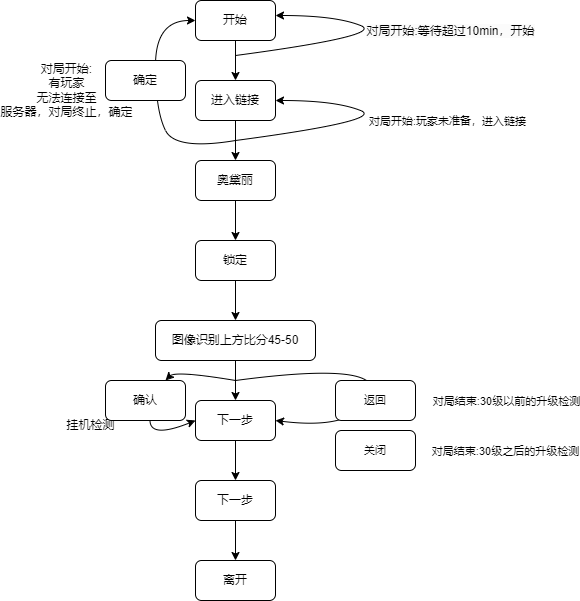

The diagram above was exported from draw.io. Its source (the exported page's mxGraphModel, read from the mxfile embedded in the PNG):
<mxGraphModel dx="1863" dy="614" grid="1" gridSize="10" guides="1" tooltips="1" connect="1" arrows="1" fold="1" page="1" pageScale="1" pageWidth="827" pageHeight="1169" math="0" shadow="0">
  <root>
    <mxCell id="WIyWlLk6GJQsqaUBKTNV-0" />
    <mxCell id="WIyWlLk6GJQsqaUBKTNV-1" parent="WIyWlLk6GJQsqaUBKTNV-0" />
    <mxCell id="Kfb0X1hHmsYHmKbjr4Ct-2" style="edgeStyle=orthogonalEdgeStyle;rounded=0;orthogonalLoop=1;jettySize=auto;html=1;exitX=0.5;exitY=1;exitDx=0;exitDy=0;entryX=0.5;entryY=0;entryDx=0;entryDy=0;" edge="1" parent="WIyWlLk6GJQsqaUBKTNV-1" source="WIyWlLk6GJQsqaUBKTNV-3" target="Kfb0X1hHmsYHmKbjr4Ct-1">
      <mxGeometry relative="1" as="geometry" />
    </mxCell>
    <mxCell id="WIyWlLk6GJQsqaUBKTNV-3" value="开始" style="rounded=1;whiteSpace=wrap;html=1;fontSize=12;glass=0;strokeWidth=1;shadow=0;" parent="WIyWlLk6GJQsqaUBKTNV-1" vertex="1">
      <mxGeometry x="160" y="80" width="80" height="40" as="geometry" />
    </mxCell>
    <mxCell id="Kfb0X1hHmsYHmKbjr4Ct-4" style="edgeStyle=orthogonalEdgeStyle;rounded=0;orthogonalLoop=1;jettySize=auto;html=1;exitX=0.5;exitY=1;exitDx=0;exitDy=0;entryX=0.5;entryY=0;entryDx=0;entryDy=0;" edge="1" parent="WIyWlLk6GJQsqaUBKTNV-1" source="Kfb0X1hHmsYHmKbjr4Ct-1" target="Kfb0X1hHmsYHmKbjr4Ct-3">
      <mxGeometry relative="1" as="geometry" />
    </mxCell>
    <mxCell id="Kfb0X1hHmsYHmKbjr4Ct-1" value="进入链接" style="rounded=1;whiteSpace=wrap;html=1;" vertex="1" parent="WIyWlLk6GJQsqaUBKTNV-1">
      <mxGeometry x="160" y="160" width="80" height="40" as="geometry" />
    </mxCell>
    <mxCell id="Kfb0X1hHmsYHmKbjr4Ct-6" style="edgeStyle=orthogonalEdgeStyle;rounded=0;orthogonalLoop=1;jettySize=auto;html=1;exitX=0.5;exitY=1;exitDx=0;exitDy=0;entryX=0.5;entryY=0;entryDx=0;entryDy=0;" edge="1" parent="WIyWlLk6GJQsqaUBKTNV-1" source="Kfb0X1hHmsYHmKbjr4Ct-3" target="Kfb0X1hHmsYHmKbjr4Ct-5">
      <mxGeometry relative="1" as="geometry" />
    </mxCell>
    <mxCell id="Kfb0X1hHmsYHmKbjr4Ct-3" value="奥黛丽" style="rounded=1;whiteSpace=wrap;html=1;" vertex="1" parent="WIyWlLk6GJQsqaUBKTNV-1">
      <mxGeometry x="160" y="240" width="80" height="40" as="geometry" />
    </mxCell>
    <mxCell id="Kfb0X1hHmsYHmKbjr4Ct-8" style="edgeStyle=orthogonalEdgeStyle;rounded=0;orthogonalLoop=1;jettySize=auto;html=1;exitX=0.5;exitY=1;exitDx=0;exitDy=0;entryX=0.5;entryY=0;entryDx=0;entryDy=0;" edge="1" parent="WIyWlLk6GJQsqaUBKTNV-1" source="Kfb0X1hHmsYHmKbjr4Ct-5" target="Kfb0X1hHmsYHmKbjr4Ct-7">
      <mxGeometry relative="1" as="geometry" />
    </mxCell>
    <mxCell id="Kfb0X1hHmsYHmKbjr4Ct-5" value="锁定" style="rounded=1;whiteSpace=wrap;html=1;" vertex="1" parent="WIyWlLk6GJQsqaUBKTNV-1">
      <mxGeometry x="160" y="320" width="80" height="40" as="geometry" />
    </mxCell>
    <mxCell id="Kfb0X1hHmsYHmKbjr4Ct-10" style="edgeStyle=orthogonalEdgeStyle;rounded=0;orthogonalLoop=1;jettySize=auto;html=1;exitX=0.5;exitY=1;exitDx=0;exitDy=0;entryX=0.5;entryY=0;entryDx=0;entryDy=0;" edge="1" parent="WIyWlLk6GJQsqaUBKTNV-1" source="Kfb0X1hHmsYHmKbjr4Ct-7" target="Kfb0X1hHmsYHmKbjr4Ct-9">
      <mxGeometry relative="1" as="geometry" />
    </mxCell>
    <mxCell id="Kfb0X1hHmsYHmKbjr4Ct-7" value="图像识别上方比分45-50" style="rounded=1;whiteSpace=wrap;html=1;" vertex="1" parent="WIyWlLk6GJQsqaUBKTNV-1">
      <mxGeometry x="120" y="400" width="160" height="40" as="geometry" />
    </mxCell>
    <mxCell id="Kfb0X1hHmsYHmKbjr4Ct-14" style="edgeStyle=orthogonalEdgeStyle;rounded=0;orthogonalLoop=1;jettySize=auto;html=1;exitX=0.5;exitY=1;exitDx=0;exitDy=0;entryX=0.5;entryY=0;entryDx=0;entryDy=0;" edge="1" parent="WIyWlLk6GJQsqaUBKTNV-1" source="Kfb0X1hHmsYHmKbjr4Ct-9" target="Kfb0X1hHmsYHmKbjr4Ct-11">
      <mxGeometry relative="1" as="geometry" />
    </mxCell>
    <mxCell id="Kfb0X1hHmsYHmKbjr4Ct-9" value="下一步" style="rounded=1;whiteSpace=wrap;html=1;" vertex="1" parent="WIyWlLk6GJQsqaUBKTNV-1">
      <mxGeometry x="160" y="480" width="80" height="40" as="geometry" />
    </mxCell>
    <mxCell id="Kfb0X1hHmsYHmKbjr4Ct-13" style="edgeStyle=orthogonalEdgeStyle;rounded=0;orthogonalLoop=1;jettySize=auto;html=1;exitX=0.5;exitY=1;exitDx=0;exitDy=0;entryX=0.5;entryY=0;entryDx=0;entryDy=0;" edge="1" parent="WIyWlLk6GJQsqaUBKTNV-1" source="Kfb0X1hHmsYHmKbjr4Ct-11" target="Kfb0X1hHmsYHmKbjr4Ct-12">
      <mxGeometry relative="1" as="geometry" />
    </mxCell>
    <mxCell id="Kfb0X1hHmsYHmKbjr4Ct-11" value="下一步" style="rounded=1;whiteSpace=wrap;html=1;" vertex="1" parent="WIyWlLk6GJQsqaUBKTNV-1">
      <mxGeometry x="160" y="560" width="80" height="40" as="geometry" />
    </mxCell>
    <mxCell id="Kfb0X1hHmsYHmKbjr4Ct-12" value="离开" style="rounded=1;whiteSpace=wrap;html=1;" vertex="1" parent="WIyWlLk6GJQsqaUBKTNV-1">
      <mxGeometry x="160" y="640" width="80" height="40" as="geometry" />
    </mxCell>
    <mxCell id="Kfb0X1hHmsYHmKbjr4Ct-18" value="" style="curved=1;endArrow=classic;html=1;rounded=0;entryX=1;entryY=0.5;entryDx=0;entryDy=0;" edge="1" parent="WIyWlLk6GJQsqaUBKTNV-1" target="Kfb0X1hHmsYHmKbjr4Ct-1">
      <mxGeometry width="50" height="50" relative="1" as="geometry">
        <mxPoint x="200" y="220" as="sourcePoint" />
        <mxPoint x="270" y="260" as="targetPoint" />
        <Array as="points">
          <mxPoint x="350" y="200" />
          <mxPoint x="300" y="180" />
        </Array>
      </mxGeometry>
    </mxCell>
    <mxCell id="Kfb0X1hHmsYHmKbjr4Ct-19" value="对局开始:玩家未准备，进入链接" style="edgeLabel;html=1;align=center;verticalAlign=middle;resizable=0;points=[];" vertex="1" connectable="0" parent="Kfb0X1hHmsYHmKbjr4Ct-18">
      <mxGeometry x="-0.034" y="5" relative="1" as="geometry">
        <mxPoint x="85" y="2" as="offset" />
      </mxGeometry>
    </mxCell>
    <mxCell id="Kfb0X1hHmsYHmKbjr4Ct-21" value="" style="curved=1;endArrow=classic;html=1;rounded=0;entryX=1;entryY=0.5;entryDx=0;entryDy=0;" edge="1" parent="WIyWlLk6GJQsqaUBKTNV-1">
      <mxGeometry width="50" height="50" relative="1" as="geometry">
        <mxPoint x="200" y="135" as="sourcePoint" />
        <mxPoint x="240" y="95" as="targetPoint" />
        <Array as="points">
          <mxPoint x="350" y="115" />
          <mxPoint x="300" y="95" />
        </Array>
      </mxGeometry>
    </mxCell>
    <mxCell id="Kfb0X1hHmsYHmKbjr4Ct-22" value="&lt;span style=&quot;font-size: 12px; background-color: rgb(251, 251, 251);&quot;&gt;对局开始:等待超过10min，开始&lt;/span&gt;" style="edgeLabel;html=1;align=center;verticalAlign=middle;resizable=0;points=[];" vertex="1" connectable="0" parent="Kfb0X1hHmsYHmKbjr4Ct-21">
      <mxGeometry x="-0.034" y="5" relative="1" as="geometry">
        <mxPoint x="88" y="-3" as="offset" />
      </mxGeometry>
    </mxCell>
    <mxCell id="Kfb0X1hHmsYHmKbjr4Ct-24" value="" style="curved=1;endArrow=classic;html=1;rounded=0;entryX=0;entryY=0.5;entryDx=0;entryDy=0;" edge="1" parent="WIyWlLk6GJQsqaUBKTNV-1" target="WIyWlLk6GJQsqaUBKTNV-3">
      <mxGeometry width="50" height="50" relative="1" as="geometry">
        <mxPoint x="200" y="220" as="sourcePoint" />
        <mxPoint x="340" y="270" as="targetPoint" />
        <Array as="points">
          <mxPoint x="140" y="230" />
          <mxPoint x="120" y="190" />
          <mxPoint x="120" y="100" />
        </Array>
      </mxGeometry>
    </mxCell>
    <mxCell id="Kfb0X1hHmsYHmKbjr4Ct-25" value="&lt;span style=&quot;font-size: 12px;&quot;&gt;对局开始:&lt;/span&gt;&lt;div&gt;&lt;span style=&quot;font-size: 12px;&quot;&gt;有玩家&lt;/span&gt;&lt;/div&gt;&lt;div&gt;&lt;span style=&quot;font-size: 12px;&quot;&gt;无法连接至&lt;/span&gt;&lt;/div&gt;&lt;div&gt;&lt;span style=&quot;font-size: 12px;&quot;&gt;服务器，对局终止，确定&lt;/span&gt;&lt;br&gt;&lt;/div&gt;" style="edgeLabel;html=1;align=center;verticalAlign=middle;resizable=0;points=[];" vertex="1" connectable="0" parent="Kfb0X1hHmsYHmKbjr4Ct-24">
      <mxGeometry x="-0.034" y="5" relative="1" as="geometry">
        <mxPoint x="-85" y="-12" as="offset" />
      </mxGeometry>
    </mxCell>
    <mxCell id="Kfb0X1hHmsYHmKbjr4Ct-27" value="确定" style="rounded=1;whiteSpace=wrap;html=1;" vertex="1" parent="WIyWlLk6GJQsqaUBKTNV-1">
      <mxGeometry x="70" y="140" width="80" height="40" as="geometry" />
    </mxCell>
    <mxCell id="Kfb0X1hHmsYHmKbjr4Ct-28" value="" style="curved=1;endArrow=classic;html=1;rounded=0;entryX=1;entryY=0.5;entryDx=0;entryDy=0;" edge="1" parent="WIyWlLk6GJQsqaUBKTNV-1" target="Kfb0X1hHmsYHmKbjr4Ct-9">
      <mxGeometry width="50" height="50" relative="1" as="geometry">
        <mxPoint x="200" y="460" as="sourcePoint" />
        <mxPoint x="240" y="420" as="targetPoint" />
        <Array as="points">
          <mxPoint x="350" y="440" />
          <mxPoint x="320" y="510" />
        </Array>
      </mxGeometry>
    </mxCell>
    <mxCell id="Kfb0X1hHmsYHmKbjr4Ct-29" value="对局结束:30级以前的升级检测" style="edgeLabel;html=1;align=center;verticalAlign=middle;resizable=0;points=[];" vertex="1" connectable="0" parent="Kfb0X1hHmsYHmKbjr4Ct-28">
      <mxGeometry x="-0.034" y="5" relative="1" as="geometry">
        <mxPoint x="123" y="45" as="offset" />
      </mxGeometry>
    </mxCell>
    <mxCell id="Kfb0X1hHmsYHmKbjr4Ct-30" value="&lt;span style=&quot;font-size: 11px; text-wrap: nowrap; background-color: rgb(255, 255, 255);&quot;&gt;返回&lt;/span&gt;" style="rounded=1;whiteSpace=wrap;html=1;" vertex="1" parent="WIyWlLk6GJQsqaUBKTNV-1">
      <mxGeometry x="300" y="460" width="80" height="40" as="geometry" />
    </mxCell>
    <mxCell id="Kfb0X1hHmsYHmKbjr4Ct-31" value="" style="curved=1;endArrow=classic;html=1;rounded=0;" edge="1" parent="WIyWlLk6GJQsqaUBKTNV-1" source="Kfb0X1hHmsYHmKbjr4Ct-35">
      <mxGeometry width="50" height="50" relative="1" as="geometry">
        <mxPoint x="200" y="460" as="sourcePoint" />
        <mxPoint x="160" y="500" as="targetPoint" />
        <Array as="points">
          <mxPoint x="120" y="470" />
          <mxPoint x="110" y="520" />
        </Array>
      </mxGeometry>
    </mxCell>
    <mxCell id="Kfb0X1hHmsYHmKbjr4Ct-33" value="&lt;span style=&quot;font-size: 11px; text-wrap: nowrap; background-color: rgb(255, 255, 255);&quot;&gt;关闭&lt;/span&gt;" style="rounded=1;whiteSpace=wrap;html=1;" vertex="1" parent="WIyWlLk6GJQsqaUBKTNV-1">
      <mxGeometry x="300" y="510" width="80" height="40" as="geometry" />
    </mxCell>
    <mxCell id="Kfb0X1hHmsYHmKbjr4Ct-34" value="挂机检测" style="text;html=1;align=center;verticalAlign=middle;resizable=0;points=[];autosize=1;strokeColor=none;fillColor=none;" vertex="1" parent="WIyWlLk6GJQsqaUBKTNV-1">
      <mxGeometry x="20" y="490" width="70" height="30" as="geometry" />
    </mxCell>
    <mxCell id="Kfb0X1hHmsYHmKbjr4Ct-36" value="" style="curved=1;endArrow=classic;html=1;rounded=0;" edge="1" parent="WIyWlLk6GJQsqaUBKTNV-1" target="Kfb0X1hHmsYHmKbjr4Ct-35">
      <mxGeometry width="50" height="50" relative="1" as="geometry">
        <mxPoint x="200" y="460" as="sourcePoint" />
        <mxPoint x="160" y="500" as="targetPoint" />
        <Array as="points">
          <mxPoint x="140" y="450" />
        </Array>
      </mxGeometry>
    </mxCell>
    <mxCell id="Kfb0X1hHmsYHmKbjr4Ct-37" value="对局结束:30级之后的升级检测" style="edgeLabel;html=1;align=center;verticalAlign=middle;resizable=0;points=[];" vertex="1" connectable="0" parent="Kfb0X1hHmsYHmKbjr4Ct-36">
      <mxGeometry x="-0.034" y="5" relative="1" as="geometry">
        <mxPoint x="306" y="71" as="offset" />
      </mxGeometry>
    </mxCell>
    <mxCell id="Kfb0X1hHmsYHmKbjr4Ct-35" value="&lt;span style=&quot;text-wrap: nowrap;&quot;&gt;确认&lt;/span&gt;" style="rounded=1;whiteSpace=wrap;html=1;" vertex="1" parent="WIyWlLk6GJQsqaUBKTNV-1">
      <mxGeometry x="70" y="460" width="80" height="40" as="geometry" />
    </mxCell>
  </root>
</mxGraphModel>